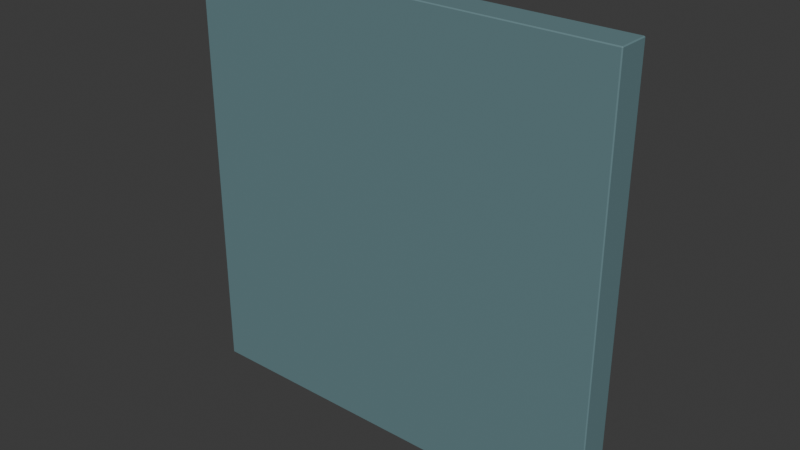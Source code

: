 # Source: vent_panel_2m.blend  (saved by Blender 4.5.91; exported with 4.5.12 LTS)
import bpy
from mathutils import Matrix  # noqa: F401  (used for matrix-valued properties, if any)

bpy.ops.wm.read_factory_settings(use_empty=True)
scene = bpy.context.scene
scene.name = 'Scene'

# ---- collections
col_collection = bpy.data.collections.new('Collection'); scene.collection.children.link(col_collection)
col_asset = bpy.data.collections.new('asset'); scene.collection.children.link(col_asset)

# ---- materials (node trees are filled in below, after node groups)
mat_painted_steel_bluegray = bpy.data.materials.new('painted_steel_bluegray')
mat_painted_steel_bluegray.use_backface_culling = True
mat_painted_steel_bluegray.diffuse_color = (0.13, 0.23, 0.25, 1.0)
mat_galvanized_steel = bpy.data.materials.new('galvanized_steel')
mat_galvanized_steel.use_backface_culling = True
mat_galvanized_steel.diffuse_color = (0.42, 0.46, 0.47, 1.0)

# ---- material node trees
mat_painted_steel_bluegray.use_nodes = True; mat_painted_steel_bluegray.node_tree.nodes.clear()
_N = mat_painted_steel_bluegray.node_tree.nodes; _L = mat_painted_steel_bluegray.node_tree.links
n0 = _N.new('ShaderNodeBsdfPrincipled'); n0.name = 'Principled BSDF'; n0.location = (-200, 100)
n0.inputs[0].default_value = (0.13, 0.23, 0.25, 1.0)
n0.inputs[2].default_value = 0.64
n1 = _N.new('ShaderNodeOutputMaterial'); n1.name = 'Material Output'; n1.location = (200, 100)
_L.new(n0.outputs[0], n1.inputs[0])
n1.is_active_output = True
mat_galvanized_steel.use_nodes = True; mat_galvanized_steel.node_tree.nodes.clear()
_N = mat_galvanized_steel.node_tree.nodes; _L = mat_galvanized_steel.node_tree.links
n0 = _N.new('ShaderNodeBsdfPrincipled'); n0.name = 'Principled BSDF'; n0.location = (-200, 100)
n0.inputs[0].default_value = (0.42, 0.46, 0.47, 1.0)
n0.inputs[1].default_value = 1.0
n0.inputs[2].default_value = 0.48
n1 = _N.new('ShaderNodeOutputMaterial'); n1.name = 'Material Output'; n1.location = (200, 100)
_L.new(n0.outputs[0], n1.inputs[0])
n1.is_active_output = True

# ---- world
world_world = bpy.data.worlds.new('World'); scene.world = world_world
world_world.use_nodes = True; world_world.node_tree.nodes.clear()
_N = world_world.node_tree.nodes; _L = world_world.node_tree.links
n0 = _N.new('ShaderNodeOutputWorld'); n0.name = 'World Output'; n0.location = (200, 100)
n1 = _N.new('ShaderNodeBackground'); n1.name = 'Background'; n1.location = (-200, 100)
n1.inputs[0].default_value = (0.05088, 0.05088, 0.05088, 1.0)
_L.new(n1.outputs[0], n0.inputs[0])
n0.is_active_output = True
world_world.color = (0.05088, 0.05088, 0.05088)
world_world.sun_shadow_jitter_overblur = 0.0

# ---- meshes
me_cube_001 = bpy.data.meshes.new('Cube.001')
me_cube_001.from_pydata([(-0.996, -0.096, 0.0), (-0.996, -0.1, 0.004), (-1.0, -0.096, 0.004), (-0.996, -0.1, 1.996), (-0.996, -0.096, 2.0), (-1.0, -0.096, 1.996), (-0.996, 0.046, 0.0), (-1.0, 0.046, 0.004), (-0.996, 0.05, 0.004), (-0.996, 0.046, 2.0), (-0.996, 0.05, 1.996), (-1.0, 0.046, 1.996), (0.996, -0.096, 0.0), (1.0, -0.096, 0.004), (0.996, -0.1, 0.004), (0.996, -0.096, 2.0), (0.996, -0.1, 1.996), (1.0, -0.096, 1.996), (0.996, 0.046, 0.0), (0.996, 0.05, 0.004), (1.0, 0.046, 0.004), (0.996, 0.046, 2.0), (1.0, 0.046, 1.996), (0.996, 0.05, 1.996), (-0.9, 0.04, 0.19), (-0.9, 0.04, 0.31), (-0.9, 0.1, 0.19), (-0.9, 0.1, 0.31), (0.9, 0.04, 0.19), (0.9, 0.04, 0.31), (0.9, 0.1, 0.19), (0.9, 0.1, 0.31), (-0.9, 0.04, 0.4), (-0.9, 0.04, 0.52), (-0.9, 0.1, 0.4), (-0.9, 0.1, 0.52), (0.9, 0.04, 0.4), (0.9, 0.04, 0.52), (0.9, 0.1, 0.4), (0.9, 0.1, 0.52), (-0.9, 0.04, 0.61), (-0.9, 0.04, 0.73), (-0.9, 0.1, 0.61), (-0.9, 0.1, 0.73), (0.9, 0.04, 0.61), (0.9, 0.04, 0.73), (0.9, 0.1, 0.61), (0.9, 0.1, 0.73), (-0.9, 0.04, 0.82), (-0.9, 0.04, 0.94), (-0.9, 0.1, 0.82), (-0.9, 0.1, 0.94), (0.9, 0.04, 0.82), (0.9, 0.04, 0.94), (0.9, 0.1, 0.82), (0.9, 0.1, 0.94), (-0.9, 0.04, 1.03), (-0.9, 0.04, 1.15), (-0.9, 0.1, 1.03), (-0.9, 0.1, 1.15), (0.9, 0.04, 1.03), (0.9, 0.04, 1.15), (0.9, 0.1, 1.03), (0.9, 0.1, 1.15), (-0.9, 0.04, 1.24), (-0.9, 0.04, 1.36), (-0.9, 0.1, 1.24), (-0.9, 0.1, 1.36), (0.9, 0.04, 1.24), (0.9, 0.04, 1.36), (0.9, 0.1, 1.24), (0.9, 0.1, 1.36), (-0.9, 0.04, 1.45), (-0.9, 0.04, 1.57), (-0.9, 0.1, 1.45), (-0.9, 0.1, 1.57), (0.9, 0.04, 1.45), (0.9, 0.04, 1.57), (0.9, 0.1, 1.45), (0.9, 0.1, 1.57), (-0.9, 0.04, 1.66), (-0.9, 0.04, 1.78), (-0.9, 0.1, 1.66), (-0.9, 0.1, 1.78), (0.9, 0.04, 1.66), (0.9, 0.04, 1.78), (0.9, 0.1, 1.66), (0.9, 0.1, 1.78)], [], [(0, 1, 2), (3, 4, 5), (6, 7, 8), (9, 10, 11), (12, 13, 14), (15, 16, 17), (18, 19, 20), (21, 22, 23), (6, 0, 2, 7), (1, 3, 5, 2), (4, 9, 11, 5), (10, 8, 7, 11), (18, 6, 8, 19), (9, 21, 23, 10), (22, 20, 19, 23), (12, 18, 20, 13), (21, 15, 17, 22), (16, 14, 13, 17), (0, 12, 14, 1), (15, 4, 3, 16), (6, 18, 12, 0), (2, 5, 11, 7), (14, 16, 3, 1), (21, 9, 4, 15), (8, 10, 23, 19), (20, 22, 17, 13), (24, 25, 27, 26), (26, 27, 31, 30), (30, 31, 29, 28), (28, 29, 25, 24), (26, 30, 28, 24), (31, 27, 25, 29), (32, 33, 35, 34), (34, 35, 39, 38), (38, 39, 37, 36), (36, 37, 33, 32), (34, 38, 36, 32), (39, 35, 33, 37), (40, 41, 43, 42), (42, 43, 47, 46), (46, 47, 45, 44), (44, 45, 41, 40), (42, 46, 44, 40), (47, 43, 41, 45), (48, 49, 51, 50), (50, 51, 55, 54), (54, 55, 53, 52), (52, 53, 49, 48), (50, 54, 52, 48), (55, 51, 49, 53), (56, 57, 59, 58), (58, 59, 63, 62), (62, 63, 61, 60), (60, 61, 57, 56), (58, 62, 60, 56), (63, 59, 57, 61), (64, 65, 67, 66), (66, 67, 71, 70), (70, 71, 69, 68), (68, 69, 65, 64), (66, 70, 68, 64), (71, 67, 65, 69), (72, 73, 75, 74), (74, 75, 79, 78), (78, 79, 77, 76), (76, 77, 73, 72), (74, 78, 76, 72), (79, 75, 73, 77), (80, 81, 83, 82), (82, 83, 87, 86), (86, 87, 85, 84), (84, 85, 81, 80), (82, 86, 84, 80), (87, 83, 81, 85)])
me_cube_001.polygons.foreach_set('material_index', [0, 0, 0, 0, 0, 0, 0, 0, 0, 0, 0, 0, 0, 0, 0, 0, 0, 0, 0, 0, 0, 0, 0, 0, 0, 0, 1, 1, 1, 1, 1, 1, 1, 1, 1, 1, 1, 1, 1, 1, 1, 1, 1, 1, 1, 1, 1, 1, 1, 1, 1, 1, 1, 1, 1, 1, 1, 1, 1, 1, 1, 1, 1, 1, 1, 1, 1, 1, 1, 1, 1, 1, 1, 1])
_uv = me_cube_001.uv_layers.new(name='UVMap')
_uv.uv.foreach_set('vector', [0.002, 0.0, 0.002, 0.002, 0.0, 0.002, 0.002, 0.45, 0.002, 0.452, 0.0, 0.452, 0.002, 0.0, 0.0, 0.002, 0.002, 0.002, 0.002, 0.523, 0.002, 0.525, 0.0, 0.523, 0.998, 0.0, 1.0, 0.002, 0.998, 0.002, 0.998, 0.452, 0.998, 0.45, 1.0, 0.452, 0.998, 0.0, 0.998, 0.002, 1.0, 0.002, 0.998, 0.523, 1.0, 0.523, 0.998, 0.525, 0.002, 0.523, 0.002, 0.452, 0.0, 0.452, 0.0, 0.523, 0.002, 0.002, 0.002, 0.998, 0.0, 0.998, 0.0, 0.002, 0.002, 0.452, 0.002, 0.523, 0.0, 0.523, 0.0, 0.452, 0.002, 0.998, 0.002, 0.002, 0.0, 0.002, 0.0, 0.998, 0.998, 0.0, 0.002, 0.0, 0.002, 0.002, 0.998, 0.002, 0.002, 0.523, 0.998, 0.523, 0.998, 0.525, 0.002, 0.525, 1.0, 0.998, 1.0, 0.002, 0.998, 0.002, 0.998, 0.998, 0.998, 0.452, 0.998, 0.523, 1.0, 0.523, 1.0, 0.452, 0.998, 0.523, 0.998, 0.452, 1.0, 0.452, 1.0, 0.523, 0.998, 0.998, 0.998, 0.002, 1.0, 0.002, 1.0, 0.998, 0.002, 0.0, 0.998, 0.0, 0.998, 0.002, 0.002, 0.002, 0.998, 0.452, 0.002, 0.452, 0.002, 0.45, 0.998, 0.45, 0.002, 0.523, 0.998, 0.523, 0.998, 0.452, 0.002, 0.452, 0.452, 0.002, 0.452, 0.998, 0.523, 0.998, 0.523, 0.002, 0.998, 0.002, 0.998, 0.998, 0.002, 0.998, 0.002, 0.002, 0.998, 0.523, 0.002, 0.523, 0.002, 0.452, 0.998, 0.452, 0.002, 0.002, 0.002, 0.998, 0.998, 0.998, 0.998, 0.002, 0.523, 0.002, 0.523, 0.998, 0.452, 0.998, 0.452, 0.002, 0.52, 0.095, 0.52, 0.155, 0.55, 0.155, 0.55, 0.095, 0.05, 0.095, 0.05, 0.155, 0.95, 0.155, 0.95, 0.095, 0.55, 0.095, 0.55, 0.155, 0.52, 0.155, 0.52, 0.095, 0.95, 0.095, 0.95, 0.155, 0.05, 0.155, 0.05, 0.095, 0.05, 0.55, 0.95, 0.55, 0.95, 0.52, 0.05, 0.52, 0.95, 0.55, 0.05, 0.55, 0.05, 0.52, 0.95, 0.52, 0.52, 0.2, 0.52, 0.26, 0.55, 0.26, 0.55, 0.2, 0.05, 0.2, 0.05, 0.26, 0.95, 0.26, 0.95, 0.2, 0.55, 0.2, 0.55, 0.26, 0.52, 0.26, 0.52, 0.2, 0.95, 0.2, 0.95, 0.26, 0.05, 0.26, 0.05, 0.2, 0.05, 0.55, 0.95, 0.55, 0.95, 0.52, 0.05, 0.52, 0.95, 0.55, 0.05, 0.55, 0.05, 0.52, 0.95, 0.52, 0.52, 0.305, 0.52, 0.365, 0.55, 0.365, 0.55, 0.305, 0.05, 0.305, 0.05, 0.365, 0.95, 0.365, 0.95, 0.305, 0.55, 0.305, 0.55, 0.365, 0.52, 0.365, 0.52, 0.305, 0.95, 0.305, 0.95, 0.365, 0.05, 0.365, 0.05, 0.305, 0.05, 0.55, 0.95, 0.55, 0.95, 0.52, 0.05, 0.52, 0.95, 0.55, 0.05, 0.55, 0.05, 0.52, 0.95, 0.52, 0.52, 0.41, 0.52, 0.47, 0.55, 0.47, 0.55, 0.41, 0.05, 0.41, 0.05, 0.47, 0.95, 0.47, 0.95, 0.41, 0.55, 0.41, 0.55, 0.47, 0.52, 0.47, 0.52, 0.41, 0.95, 0.41, 0.95, 0.47, 0.05, 0.47, 0.05, 0.41, 0.05, 0.55, 0.95, 0.55, 0.95, 0.52, 0.05, 0.52, 0.95, 0.55, 0.05, 0.55, 0.05, 0.52, 0.95, 0.52, 0.52, 0.515, 0.52, 0.575, 0.55, 0.575, 0.55, 0.515, 0.05, 0.515, 0.05, 0.575, 0.95, 0.575, 0.95, 0.515, 0.55, 0.515, 0.55, 0.575, 0.52, 0.575, 0.52, 0.515, 0.95, 0.515, 0.95, 0.575, 0.05, 0.575, 0.05, 0.515, 0.05, 0.55, 0.95, 0.55, 0.95, 0.52, 0.05, 0.52, 0.95, 0.55, 0.05, 0.55, 0.05, 0.52, 0.95, 0.52, 0.52, 0.62, 0.52, 0.68, 0.55, 0.68, 0.55, 0.62, 0.05, 0.62, 0.05, 0.68, 0.95, 0.68, 0.95, 0.62, 0.55, 0.62, 0.55, 0.68, 0.52, 0.68, 0.52, 0.62, 0.95, 0.62, 0.95, 0.68, 0.05, 0.68, 0.05, 0.62, 0.05, 0.55, 0.95, 0.55, 0.95, 0.52, 0.05, 0.52, 0.95, 0.55, 0.05, 0.55, 0.05, 0.52, 0.95, 0.52, 0.52, 0.725, 0.52, 0.785, 0.55, 0.785, 0.55, 0.725, 0.05, 0.725, 0.05, 0.785, 0.95, 0.785, 0.95, 0.725, 0.55, 0.725, 0.55, 0.785, 0.52, 0.785, 0.52, 0.725, 0.95, 0.725, 0.95, 0.785, 0.05, 0.785, 0.05, 0.725, 0.05, 0.55, 0.95, 0.55, 0.95, 0.52, 0.05, 0.52, 0.95, 0.55, 0.05, 0.55, 0.05, 0.52, 0.95, 0.52, 0.52, 0.83, 0.52, 0.89, 0.55, 0.89, 0.55, 0.83, 0.05, 0.83, 0.05, 0.89, 0.95, 0.89, 0.95, 0.83, 0.55, 0.83, 0.55, 0.89, 0.52, 0.89, 0.52, 0.83, 0.95, 0.83, 0.95, 0.89, 0.05, 0.89, 0.05, 0.83, 0.05, 0.55, 0.95, 0.55, 0.95, 0.52, 0.05, 0.52, 0.95, 0.55, 0.05, 0.55, 0.05, 0.52, 0.95, 0.52])
me_cube_001.materials.append(mat_painted_steel_bluegray)
me_cube_001.materials.append(mat_galvanized_steel)
me_cube_001.update()
me_cube_001.normals_split_custom_set([tuple(v) for v in zip(*[iter([-0.5773, -0.5774, -0.5773, -0.5773, -0.5774, -0.5773, -0.5773, -0.5774, -0.5773, -0.5774, -0.5774, 0.5773, -0.5774, -0.5774, 0.5773, -0.5774, -0.5774, 0.5773, -0.5773, 0.5774, -0.5773, -0.5773, 0.5774, -0.5773, -0.5773, 0.5774, -0.5773, -0.5774, 0.5774, 0.5773, -0.5774, 0.5774, 0.5773, -0.5774, 0.5774, 0.5773, 0.5773, -0.5774, -0.5773, 0.5773, -0.5774, -0.5773, 0.5773, -0.5774, -0.5773, 0.5774, -0.5774, 0.5773, 0.5774, -0.5774, 0.5773, 0.5774, -0.5774, 0.5773, 0.5773, 0.5774, -0.5773, 0.5773, 0.5774, -0.5773, 0.5773, 0.5774, -0.5773, 0.5774, 0.5774, 0.5773, 0.5774, 0.5774, 0.5773, 0.5774, 0.5774, 0.5773, -0.7071, 0.0, -0.7071, -0.7071, 0.0, -0.7071, -0.7071, 0.0, -0.7071, -0.7071, 0.0, -0.7071, -0.7071, -0.7071, 0.0, -0.7071, -0.7071, 0.0, -0.7071, -0.7071, 0.0, -0.7071, -0.7071, 0.0, -0.7071, 0.0, 0.7071, -0.7071, 0.0, 0.7071, -0.7071, 0.0, 0.7071, -0.7071, 0.0, 0.7071, -0.7071, 0.7071, 0.0, -0.7071, 0.7071, 0.0, -0.7071, 0.7071, 0.0, -0.7071, 0.7071, 0.0, 0.0, 0.7071, -0.7071, 0.0, 0.7071, -0.7071, 0.0, 0.7071, -0.7071, 0.0, 0.7071, -0.7071, 0.0, 0.7071, 0.7071, 0.0, 0.7071, 0.7071, 0.0, 0.7071, 0.7071, 0.0, 0.7071, 0.7071, 0.7071, 0.7071, 0.0, 0.7071, 0.7071, 0.0, 0.7071, 0.7071, 0.0, 0.7071, 0.7071, 0.0, 0.7071, 0.0, -0.7071, 0.7071, 0.0, -0.7071, 0.7071, 0.0, -0.7071, 0.7071, 0.0, -0.7071, 0.7071, 0.0, 0.7071, 0.7071, 0.0, 0.7071, 0.7071, 0.0, 0.7071, 0.7071, 0.0, 0.7071, 0.7071, -0.7071, 0.0, 0.7071, -0.7071, 0.0, 0.7071, -0.7071, 0.0, 0.7071, -0.7071, 0.0, 0.0, -0.7071, -0.7071, 0.0, -0.7071, -0.7071, 0.0, -0.7071, -0.7071, 0.0, -0.7071, -0.7071, 0.0, -0.7071, 0.7071, 0.0, -0.7071, 0.7071, 0.0, -0.7071, 0.7071, 0.0, -0.7071, 0.7071, 0.0, 0.0, -1.0, 0.0, 0.0, -1.0, 0.0, 0.0, -1.0, 0.0, 0.0, -1.0, -1.0, 0.0, 0.0, -1.0, 0.0, 0.0, -1.0, 0.0, 0.0, -1.0, 0.0, 0.0, 0.0, -1.0, 0.0, 0.0, -1.0, 0.0, 0.0, -1.0, 0.0, 0.0, -1.0, 0.0, 0.0, 0.0, 1.0, 0.0, 0.0, 1.0, 0.0, 0.0, 1.0, 0.0, 0.0, 1.0, 0.0, 1.0, 0.0, 0.0, 1.0, 0.0, 0.0, 1.0, 0.0, 0.0, 1.0, 0.0, 1.0, 0.0, 0.0, 1.0, 0.0, 0.0, 1.0, 0.0, 0.0, 1.0, 0.0, 0.0, -1.0, 0.0, 0.0, -1.0, 0.0, 0.0, -1.0, 0.0, 0.0, -1.0, 0.0, 0.0, 0.0, 1.0, 0.0, 0.0, 1.0, 0.0, 0.0, 1.0, 0.0, 0.0, 1.0, 0.0, 1.0, 0.0, 0.0, 1.0, 0.0, 0.0, 1.0, 0.0, 0.0, 1.0, 0.0, 0.0, 0.0, -1.0, 0.0, 0.0, -1.0, 0.0, 0.0, -1.0, 0.0, 0.0, -1.0, 0.0, 0.0, 0.0, -1.0, 0.0, 0.0, -1.0, 0.0, 0.0, -1.0, 0.0, 0.0, -1.0, 0.0, 0.0, 1.0, 0.0, 0.0, 1.0, 0.0, 0.0, 1.0, 0.0, 0.0, 1.0, -1.0, 0.0, 0.0, -1.0, 0.0, 0.0, -1.0, 0.0, 0.0, -1.0, 0.0, 0.0, 0.0, 1.0, 0.0, 0.0, 1.0, 0.0, 0.0, 1.0, 0.0, 0.0, 1.0, 0.0, 1.0, 0.0, 0.0, 1.0, 0.0, 0.0, 1.0, 0.0, 0.0, 1.0, 0.0, 0.0, 0.0, -1.0, 0.0, 0.0, -1.0, 0.0, 0.0, -1.0, 0.0, 0.0, -1.0, 0.0, 0.0, 0.0, -1.0, 0.0, 0.0, -1.0, 0.0, 0.0, -1.0, 0.0, 0.0, -1.0, 0.0, 0.0, 1.0, 0.0, 0.0, 1.0, 0.0, 0.0, 1.0, 0.0, 0.0, 1.0, -1.0, 0.0, 0.0, -1.0, 0.0, 0.0, -1.0, 0.0, 0.0, -1.0, 0.0, 0.0, 0.0, 1.0, 0.0, 0.0, 1.0, 0.0, 0.0, 1.0, 0.0, 0.0, 1.0, 0.0, 1.0, 0.0, 0.0, 1.0, 0.0, 0.0, 1.0, 0.0, 0.0, 1.0, 0.0, 0.0, 0.0, -1.0, 0.0, 0.0, -1.0, 0.0, 0.0, -1.0, 0.0, 0.0, -1.0, 0.0, 0.0, 0.0, -1.0, 0.0, 0.0, -1.0, 0.0, 0.0, -1.0, 0.0, 0.0, -1.0, 0.0, 0.0, 1.0, 0.0, 0.0, 1.0, 0.0, 0.0, 1.0, 0.0, 0.0, 1.0, -1.0, 0.0, 0.0, -1.0, 0.0, 0.0, -1.0, 0.0, 0.0, -1.0, 0.0, 0.0, 0.0, 1.0, 0.0, 0.0, 1.0, 0.0, 0.0, 1.0, 0.0, 0.0, 1.0, 0.0, 1.0, 0.0, 0.0, 1.0, 0.0, 0.0, 1.0, 0.0, 0.0, 1.0, 0.0, 0.0, 0.0, -1.0, 0.0, 0.0, -1.0, 0.0, 0.0, -1.0, 0.0, 0.0, -1.0, 0.0, 0.0, 0.0, -1.0, 0.0, 0.0, -1.0, 0.0, 0.0, -1.0, 0.0, 0.0, -1.0, 0.0, 0.0, 1.0, 0.0, 0.0, 1.0, 0.0, 0.0, 1.0, 0.0, 0.0, 1.0, -1.0, 0.0, 0.0, -1.0, 0.0, 0.0, -1.0, 0.0, 0.0, -1.0, 0.0, 0.0, 0.0, 1.0, 0.0, 0.0, 1.0, 0.0, 0.0, 1.0, 0.0, 0.0, 1.0, 0.0, 1.0, 0.0, 0.0, 1.0, 0.0, 0.0, 1.0, 0.0, 0.0, 1.0, 0.0, 0.0, 0.0, -1.0, 0.0, 0.0, -1.0, 0.0, 0.0, -1.0, 0.0, 0.0, -1.0, 0.0, 0.0, 0.0, -1.0, 0.0, 0.0, -1.0, 0.0, 0.0, -1.0, 0.0, 0.0, -1.0, 0.0, 0.0, 1.0, 0.0, 0.0, 1.0, 0.0, 0.0, 1.0, 0.0, 0.0, 1.0, -1.0, 0.0, 0.0, -1.0, 0.0, 0.0, -1.0, 0.0, 0.0, -1.0, 0.0, 0.0, 0.0, 1.0, 0.0, 0.0, 1.0, 0.0, 0.0, 1.0, 0.0, 0.0, 1.0, 0.0, 1.0, 0.0, 0.0, 1.0, 0.0, 0.0, 1.0, 0.0, 0.0, 1.0, 0.0, 0.0, 0.0, -1.0, 0.0, 0.0, -1.0, 0.0, 0.0, -1.0, 0.0, 0.0, -1.0, 0.0, 0.0, 0.0, -1.0, 0.0, 0.0, -1.0, 0.0, 0.0, -1.0, 0.0, 0.0, -1.0, 0.0, 0.0, 1.0, 0.0, 0.0, 1.0, 0.0, 0.0, 1.0, 0.0, 0.0, 1.0, -1.0, 0.0, 0.0, -1.0, 0.0, 0.0, -1.0, 0.0, 0.0, -1.0, 0.0, 0.0, 0.0, 1.0, 0.0, 0.0, 1.0, 0.0, 0.0, 1.0, 0.0, 0.0, 1.0, 0.0, 1.0, 0.0, 0.0, 1.0, 0.0, 0.0, 1.0, 0.0, 0.0, 1.0, 0.0, 0.0, 0.0, -1.0, 0.0, 0.0, -1.0, 0.0, 0.0, -1.0, 0.0, 0.0, -1.0, 0.0, 0.0, 0.0, -1.0, 0.0, 0.0, -1.0, 0.0, 0.0, -1.0, 0.0, 0.0, -1.0, 0.0, 0.0, 1.0, 0.0, 0.0, 1.0, 0.0, 0.0, 1.0, 0.0, 0.0, 1.0, -1.0, 0.0, 0.0, -1.0, 0.0, 0.0, -1.0, 0.0, 0.0, -1.0, 0.0, 0.0, 0.0, 1.0, 0.0, 0.0, 1.0, 0.0, 0.0, 1.0, 0.0, 0.0, 1.0, 0.0, 1.0, 0.0, 0.0, 1.0, 0.0, 0.0, 1.0, 0.0, 0.0, 1.0, 0.0, 0.0, 0.0, -1.0, 0.0, 0.0, -1.0, 0.0, 0.0, -1.0, 0.0, 0.0, -1.0, 0.0, 0.0, 0.0, -1.0, 0.0, 0.0, -1.0, 0.0, 0.0, -1.0, 0.0, 0.0, -1.0, 0.0, 0.0, 1.0, 0.0, 0.0, 1.0, 0.0, 0.0, 1.0, 0.0, 0.0, 1.0])] * 3)])

# ---- objects
ob_vent_panel_2m = bpy.data.objects.new('vent_panel_2m', me_cube_001)

# ---- transforms, parenting, visibility, modifiers, constraints
ob_vent_panel_2m.location = (0.0, 0.0, 0.0)

# ---- collection membership
col_asset.objects.link(ob_vent_panel_2m)

# ---- scene / render settings (as saved in the file)
scene.frame_start = 1; scene.frame_end = 250; scene.frame_set(1)
scene.render.engine = 'BLENDER_EEVEE_NEXT'
bpy.context.view_layer.update()

# ---- added for rendering (the .blend has no active camera and no usable light): camera, sun
cam_auto = bpy.data.cameras.new('AutoCamera')
cam_auto.lens = 50.0
cam_auto.sensor_width = 36.0
cam_auto.clip_end = 1000.0
ob_auto_camera = bpy.data.objects.new('AutoCamera', cam_auto)
scene.collection.objects.link(ob_auto_camera)
ob_auto_camera.location = (2.62346, -3.14816, 3.09877)
ob_auto_camera.rotation_euler = (1.09748, -7.21219e-08, 0.694738)
scene.camera = ob_auto_camera
light_auto_sun = bpy.data.lights.new('AutoSun', 'SUN')
light_auto_sun.energy = 3.0
light_auto_sun.angle = 0.0523599
ob_auto_sun = bpy.data.objects.new('AutoSun', light_auto_sun)
scene.collection.objects.link(ob_auto_sun)
ob_auto_sun.rotation_euler = (0.872665, 0.174533, 0.523599)
bpy.context.view_layer.update()
